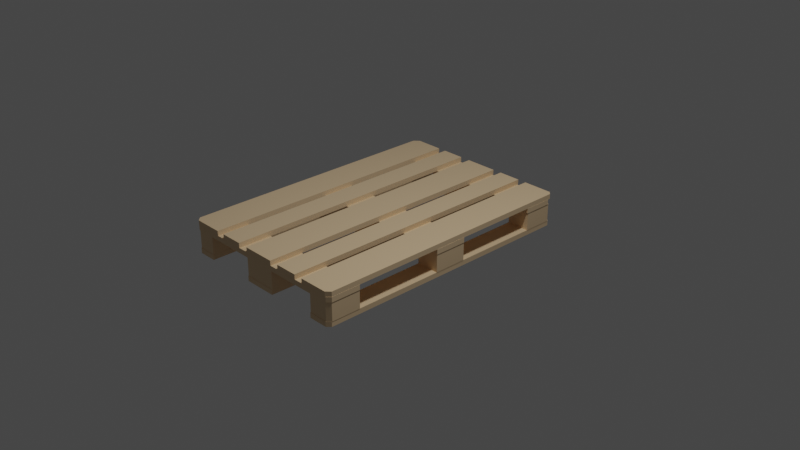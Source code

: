 # Source: eu_pallet.blend  (saved by Blender 3.5.10; exported with 4.5.12 LTS)
import bpy
from mathutils import Matrix  # noqa: F401  (used for matrix-valued properties, if any)

bpy.ops.wm.read_factory_settings(use_empty=True)
scene = bpy.context.scene
scene.name = 'Scene'

# ---- collections
col_collection = bpy.data.collections.new('Collection'); scene.collection.children.link(col_collection)
col_collection_2 = bpy.data.collections.new('Collection 2'); scene.collection.children.link(col_collection_2)

# ---- materials (node trees are filled in below, after node groups)
mat_mat_wood = bpy.data.materials.new('mat_wood')
mat_mat_wood.alpha_threshold = 0.0
mat_mat_wood.roughness = 0.5
mat_mat_wood.line_color = (0.0, 0.0, 0.0, 1.0)

# ---- material node trees
mat_mat_wood.use_nodes = True; mat_mat_wood.node_tree.nodes.clear()
_N = mat_mat_wood.node_tree.nodes; _L = mat_mat_wood.node_tree.links
n0 = _N.new('ShaderNodeOutputMaterial'); n0.name = 'Material Output'; n0.location = (300, 300)
n1 = _N.new('ShaderNodeBsdfPrincipled'); n1.name = 'Principled BSDF'; n1.location = (10, 300)
n1.distribution = 'GGX'
n1.subsurface_method = 'RANDOM_WALK_SKIN'
n1.inputs[0].default_value = (0.8, 0.5829, 0.3524, 1.0)
n1.inputs[3].default_value = 1.45
n1.inputs[27].default_value = (0.0, 0.0, 0.0, 1.0)
n1.inputs[28].default_value = 1.0
_L.new(n1.outputs[0], n0.inputs[0])
n0.is_active_output = True

# ---- world
world_world = bpy.data.worlds.new('World'); scene.world = world_world
world_world.use_nodes = True; world_world.node_tree.nodes.clear()
_N = world_world.node_tree.nodes; _L = world_world.node_tree.links
n0 = _N.new('ShaderNodeOutputWorld'); n0.name = 'World Output'; n0.location = (300, 300)
n1 = _N.new('ShaderNodeBackground'); n1.name = 'Background'; n1.location = (10, 300)
n1.inputs[0].default_value = (0.05088, 0.05088, 0.05088, 1.0)
_L.new(n1.outputs[0], n0.inputs[0])
n0.is_active_output = True
world_world.color = (0.05088, 0.05088, 0.05088)
world_world.use_sun_shadow = False
world_world.sun_shadow_jitter_overblur = 0.0

# ---- cameras
cam_camera = bpy.data.cameras.new('Camera')
cam_camera.clip_end = 100.0
cam_camera.ortho_scale = 7.314

# ---- lights
light_light = bpy.data.lights.new('Light', 'POINT')
light_light.transmission_factor = 0.0
light_light.energy = 80.0
light_light.shadow_soft_size = 0.1
light_light.shadow_maximum_resolution = 0.006
light_light.use_absolute_resolution = True

# ---- meshes
me_cube = bpy.data.meshes.new('Cube')
me_cube.from_pydata([(0.05, 0.6, 0.011), (0.05, 0.6, -0.011), (0.05, -0.6, 0.011), (0.05, -0.6, -0.011), (-0.03365, 0.6, 0.011), (-0.05, 0.5837, 0.011), (-0.05, 0.5837, -0.011), (-0.03365, 0.6, -0.011), (-0.05, -0.5807, 0.011), (-0.03066, -0.6, 0.011), (-0.03066, -0.6, -0.011), (-0.05, -0.5807, -0.011)], [], [(0, 4, 5, 8, 9, 2), (6, 7, 1, 3, 10, 11), (1, 0, 2, 3), (3, 2, 9, 10), (4, 7, 6, 5), (7, 4, 0, 1), (10, 9, 8, 11), (11, 8, 5, 6)])
_uv = me_cube.uv_layers.new(name='UVMap')
_uv.uv.foreach_set('vector', [0.625, 0.5, 0.8341, 0.5, 0.875, 0.5034, 0.875, 0.746, 0.8267, 0.75, 0.625, 0.75, 0.125, 0.5034, 0.1659, 0.5, 0.375, 0.5, 0.375, 0.75, 0.1733, 0.75, 0.125, 0.746, 0.375, 0.5, 0.625, 0.5, 0.625, 0.75, 0.375, 0.75, 0.375, 0.75, 0.625, 0.75, 0.625, 0.9517, 0.375, 0.9517, 0.625, 0.2909, 0.375, 0.2909, 0.375, 0.2466, 0.625, 0.2466, 0.375, 0.2909, 0.625, 0.2909, 0.625, 0.5, 0.375, 0.5, 0.375, 0.0, 0.625, 0.0, 0.625, 0.004029, 0.375, 0.004029, 0.375, 0.004029, 0.625, 0.004029, 0.625, 0.2466, 0.375, 0.2466])
me_cube.materials.append(mat_mat_wood)
me_cube.use_mirror_vertex_groups = False
me_cube.update()
me_cube_001 = bpy.data.meshes.new('Cube.001')
me_cube_001.from_pydata([(-0.05, 0.0725, -0.039), (-0.05, 0.0725, 0.039), (0.05, -0.0725, -0.039), (0.05, -0.0725, 0.039), (0.05, 0.0725, -0.039), (0.05, 0.0725, 0.039), (-0.02992, -0.0725, -0.039), (-0.05, -0.05242, -0.039), (-0.05, -0.05242, 0.039), (-0.02992, -0.0725, 0.039)], [], [(2, 3, 9, 6), (0, 1, 5, 4), (4, 5, 3, 2), (5, 1, 8, 9, 3), (7, 8, 1, 0), (6, 9, 8, 7), (0, 4, 2, 6, 7)])
_uv = me_cube_001.uv_layers.new(name='UVMap')
_uv.uv.foreach_set('vector', [0.375, 0.75, 0.625, 0.75, 0.625, 0.9498, 0.375, 0.9498, 0.375, 0.25, 0.625, 0.25, 0.625, 0.5, 0.375, 0.5, 0.375, 0.5, 0.625, 0.5, 0.625, 0.75, 0.375, 0.75, 0.625, 0.5, 0.875, 0.5, 0.875, 0.7154, 0.8248, 0.75, 0.625, 0.75, 0.375, 0.03462, 0.625, 0.03462, 0.625, 0.25, 0.375, 0.25, 0.375, 0.0, 0.625, 0.0, 0.625, 0.03462, 0.375, 0.03462, 0.125, 0.5, 0.375, 0.5, 0.375, 0.75, 0.1752, 0.75, 0.125, 0.7154])
me_cube_001.materials.append(mat_mat_wood)
me_cube_001.update()
me_cube_002 = bpy.data.meshes.new('Cube.002')
me_cube_002.from_pydata([(-0.05, -0.0725, -0.039), (-0.05, -0.0725, 0.039), (0.05, -0.0725, -0.039), (0.05, -0.0725, 0.039), (0.05, 0.0725, -0.039), (0.05, 0.0725, 0.039), (-0.05, 0.05297, -0.039), (-0.03047, 0.0725, -0.039), (-0.03047, 0.0725, 0.039), (-0.05, 0.05297, 0.039)], [], [(7, 8, 5, 4), (5, 8, 9, 1, 3), (4, 5, 3, 2), (2, 3, 1, 0), (0, 1, 9, 6), (8, 7, 6, 9), (6, 7, 4, 2, 0)])
_uv = me_cube_002.uv_layers.new(name='UVMap')
_uv.uv.foreach_set('vector', [0.375, 0.2988, 0.625, 0.2988, 0.625, 0.5, 0.375, 0.5, 0.625, 0.5, 0.8262, 0.5, 0.875, 0.5337, 0.875, 0.75, 0.625, 0.75, 0.375, 0.5, 0.625, 0.5, 0.625, 0.75, 0.375, 0.75, 0.375, 0.75, 0.625, 0.75, 0.625, 1.0, 0.375, 1.0, 0.375, 0.0, 0.625, 0.0, 0.625, 0.2163, 0.375, 0.2163, 0.625, 0.2988, 0.375, 0.2988, 0.375, 0.2163, 0.625, 0.2163, 0.125, 0.5337, 0.1738, 0.5, 0.375, 0.5, 0.375, 0.75, 0.125, 0.75])
me_cube_002.materials.append(mat_mat_wood)
me_cube_002.update()
me_cube_003 = bpy.data.meshes.new('Cube.003')
me_cube_003.from_pydata([(0.0725, -0.6, -0.011), (0.0725, -0.6, 0.011), (0.0725, 0.6, -0.011), (0.0725, 0.6, 0.011), (-0.0725, 0.5789, -0.011), (-0.05144, 0.6, -0.011), (-0.05144, 0.6, 0.011), (-0.0725, 0.5789, 0.011), (-0.05474, -0.6, -0.011), (-0.0725, -0.5822, -0.011), (-0.0725, -0.5822, 0.011), (-0.05474, -0.6, 0.011)], [], [(5, 6, 3, 2), (2, 3, 1, 0), (4, 5, 2, 0, 8, 9), (0, 1, 11, 8), (6, 5, 4, 7), (3, 6, 7, 10, 11, 1), (8, 11, 10, 9), (9, 10, 7, 4)])
_uv = me_cube_003.uv_layers.new(name='UVMap')
_uv.uv.foreach_set('vector', [0.375, 0.2863, 0.625, 0.2863, 0.625, 0.5, 0.375, 0.5, 0.375, 0.5, 0.625, 0.5, 0.625, 0.75, 0.375, 0.75, 0.125, 0.5044, 0.1613, 0.5, 0.375, 0.5, 0.375, 0.75, 0.1556, 0.75, 0.125, 0.7463, 0.375, 0.75, 0.625, 0.75, 0.625, 0.9694, 0.375, 0.9694, 0.625, 0.2863, 0.375, 0.2863, 0.375, 0.2456, 0.625, 0.2456, 0.625, 0.5, 0.8387, 0.5, 0.875, 0.5044, 0.875, 0.7463, 0.8444, 0.75, 0.625, 0.75, 0.375, 0.0, 0.625, 0.0, 0.625, 0.003699, 0.375, 0.003699, 0.375, 0.003699, 0.625, 0.003699, 0.625, 0.2456, 0.375, 0.2456])
me_cube_003.materials.append(mat_mat_wood)
me_cube_003.update()
me_cube_004 = bpy.data.meshes.new('Cube.004')
me_cube_004.from_pydata([(-0.4, 0.0725, -0.011), (-0.4, 0.0725, 0.011), (0.4, 0.0725, -0.011), (0.4, 0.0725, 0.011), (-0.3839, -0.0725, -0.011), (-0.4, -0.0564, -0.011), (-0.4, -0.0564, 0.011), (-0.3839, -0.0725, 0.011), (0.4, -0.0569, -0.011), (0.3844, -0.0725, -0.011), (0.3844, -0.0725, 0.011), (0.4, -0.0569, 0.011)], [], [(3, 1, 6, 7, 10, 11), (0, 1, 3, 2), (9, 10, 7, 4), (5, 6, 1, 0), (4, 7, 6, 5), (2, 3, 11, 8), (10, 9, 8, 11), (0, 2, 8, 9, 4, 5)])
_uv = me_cube_004.uv_layers.new(name='UVMap')
_uv.uv.foreach_set('vector', [0.625, 0.5, 0.875, 0.5, 0.875, 0.7222, 0.87, 0.75, 0.6299, 0.75, 0.625, 0.7231, 0.375, 0.25, 0.625, 0.25, 0.625, 0.5, 0.375, 0.5, 0.375, 0.7549, 0.625, 0.7549, 0.625, 0.995, 0.375, 0.995, 0.375, 0.02776, 0.625, 0.02776, 0.625, 0.25, 0.375, 0.25, 0.375, 0.0, 0.625, 0.0, 0.625, 0.02776, 0.375, 0.02776, 0.375, 0.5, 0.625, 0.5, 0.625, 0.7231, 0.375, 0.7231, 0.625, 0.7549, 0.375, 0.7549, 0.375, 0.7231, 0.625, 0.7231, 0.125, 0.5, 0.375, 0.5, 0.375, 0.7231, 0.3701, 0.75, 0.13, 0.75, 0.125, 0.7222])
me_cube_004.materials.append(mat_mat_wood)
me_cube_004.update()
me_cube_005 = bpy.data.meshes.new('Cube.005')
me_cube_005.from_pydata([(-0.4, -0.0725, -0.011), (-0.4, -0.0725, 0.011), (0.4, -0.0725, -0.011), (0.4, -0.0725, 0.011), (-0.4, 0.05114, -0.011), (-0.3786, 0.0725, -0.011), (-0.3786, 0.0725, 0.011), (-0.4, 0.05114, 0.011), (0.3798, 0.0725, -0.011), (0.4, 0.05231, -0.011), (0.4, 0.05231, 0.011), (0.3798, 0.0725, 0.011)], [], [(10, 11, 6, 7, 1, 3), (4, 5, 8, 9, 2, 0), (2, 3, 1, 0), (0, 1, 7, 4), (6, 5, 4, 7), (5, 6, 11, 8), (10, 9, 8, 11), (9, 10, 3, 2)])
_uv = me_cube_005.uv_layers.new(name='UVMap')
_uv.uv.foreach_set('vector', [0.625, 0.5348, 0.6313, 0.5, 0.8683, 0.5, 0.875, 0.5368, 0.875, 0.75, 0.625, 0.75, 0.125, 0.5368, 0.1317, 0.5, 0.3687, 0.5, 0.375, 0.5348, 0.375, 0.75, 0.125, 0.75, 0.375, 0.75, 0.625, 0.75, 0.625, 1.0, 0.375, 1.0, 0.375, 0.0, 0.625, 0.0, 0.625, 0.2132, 0.375, 0.2132, 0.625, 0.2567, 0.375, 0.2567, 0.375, 0.2132, 0.625, 0.2132, 0.375, 0.2567, 0.625, 0.2567, 0.625, 0.4937, 0.375, 0.4937, 0.625, 0.5348, 0.375, 0.5348, 0.375, 0.4937, 0.625, 0.4937, 0.375, 0.5348, 0.625, 0.5348, 0.625, 0.75, 0.375, 0.75])
me_cube_005.materials.append(mat_mat_wood)
me_cube_005.update()
me_cube_006 = bpy.data.meshes.new('Cube.006')
me_cube_006.from_pydata([(-0.4, -0.0725, -0.011), (-0.4, -0.0725, 0.011), (-0.4, 0.0725, -0.011), (-0.4, 0.0725, 0.011), (0.4, -0.0725, -0.011), (0.4, -0.0725, 0.011), (0.4, 0.0725, -0.011), (0.4, 0.0725, 0.011)], [], [(0, 1, 3, 2), (2, 3, 7, 6), (6, 7, 5, 4), (4, 5, 1, 0), (2, 6, 4, 0), (7, 3, 1, 5)])
_uv = me_cube_006.uv_layers.new(name='UVMap')
_uv.uv.foreach_set('vector', [0.375, 0.0, 0.625, 0.0, 0.625, 0.25, 0.375, 0.25, 0.375, 0.25, 0.625, 0.25, 0.625, 0.5, 0.375, 0.5, 0.375, 0.5, 0.625, 0.5, 0.625, 0.75, 0.375, 0.75, 0.375, 0.75, 0.625, 0.75, 0.625, 1.0, 0.375, 1.0, 0.125, 0.5, 0.375, 0.5, 0.375, 0.75, 0.125, 0.75, 0.625, 0.5, 0.875, 0.5, 0.875, 0.75, 0.625, 0.75])
me_cube_006.materials.append(mat_mat_wood)
me_cube_006.update()
me_cube_007 = bpy.data.meshes.new('Cube.007')
me_cube_007.from_pydata([(-0.0725, -0.6, -0.011), (-0.0725, -0.6, 0.011), (-0.0725, 0.6, -0.011), (-0.0725, 0.6, 0.011), (0.05884, 0.6, -0.011), (0.0725, 0.5863, -0.011), (0.0725, 0.5863, 0.011), (0.05884, 0.6, 0.011), (0.0725, -0.5824, -0.011), (0.05486, -0.6, -0.011), (0.05486, -0.6, 0.011), (0.0725, -0.5824, 0.011)], [], [(0, 1, 3, 2), (6, 7, 3, 1, 10, 11), (2, 4, 5, 8, 9, 0), (2, 3, 7, 4), (6, 5, 4, 7), (5, 6, 11, 8), (10, 9, 8, 11), (9, 10, 1, 0)])
_uv = me_cube_007.uv_layers.new(name='UVMap')
_uv.uv.foreach_set('vector', [0.375, 0.0, 0.625, 0.0, 0.625, 0.25, 0.375, 0.25, 0.625, 0.5028, 0.6486, 0.5, 0.875, 0.5, 0.875, 0.75, 0.6554, 0.75, 0.625, 0.7463, 0.125, 0.5, 0.3514, 0.5, 0.375, 0.5028, 0.375, 0.7463, 0.3446, 0.75, 0.125, 0.75, 0.375, 0.25, 0.625, 0.25, 0.625, 0.4764, 0.375, 0.4764, 0.625, 0.5028, 0.375, 0.5028, 0.375, 0.4764, 0.625, 0.4764, 0.375, 0.5028, 0.625, 0.5028, 0.625, 0.7463, 0.375, 0.7463, 0.625, 0.7804, 0.375, 0.7804, 0.375, 0.7463, 0.625, 0.7463, 0.375, 0.7804, 0.625, 0.7804, 0.625, 1.0, 0.375, 1.0])
me_cube_007.materials.append(mat_mat_wood)
me_cube_007.update()
me_cube_008 = bpy.data.meshes.new('Cube.008')
me_cube_008.from_pydata([(-0.0725, -0.6, -0.011), (-0.0725, -0.6, 0.011), (-0.0725, 0.6, -0.011), (-0.0725, 0.6, 0.011), (0.0725, -0.6, -0.011), (0.0725, -0.6, 0.011), (0.0725, 0.6, -0.011), (0.0725, 0.6, 0.011)], [], [(0, 1, 3, 2), (2, 3, 7, 6), (6, 7, 5, 4), (4, 5, 1, 0), (2, 6, 4, 0), (7, 3, 1, 5)])
_uv = me_cube_008.uv_layers.new(name='UVMap')
_uv.uv.foreach_set('vector', [0.375, 0.0, 0.625, 0.0, 0.625, 0.25, 0.375, 0.25, 0.375, 0.25, 0.625, 0.25, 0.625, 0.5, 0.375, 0.5, 0.375, 0.5, 0.625, 0.5, 0.625, 0.75, 0.375, 0.75, 0.375, 0.75, 0.625, 0.75, 0.625, 1.0, 0.375, 1.0, 0.125, 0.5, 0.375, 0.5, 0.375, 0.75, 0.125, 0.75, 0.625, 0.5, 0.875, 0.5, 0.875, 0.75, 0.625, 0.75])
me_cube_008.materials.append(mat_mat_wood)
me_cube_008.update()
me_cube_009 = bpy.data.meshes.new('Cube.009')
me_cube_009.from_pydata([(-0.05, -0.0725, -0.039), (-0.05, -0.0725, 0.039), (-0.05, 0.0725, -0.039), (-0.05, 0.0725, 0.039), (0.05, 0.0725, -0.039), (0.05, 0.0725, 0.039), (0.05, -0.05692, -0.039), (0.03442, -0.0725, -0.039), (0.03442, -0.0725, 0.039), (0.05, -0.05692, 0.039)], [], [(0, 1, 3, 2), (2, 3, 5, 4), (7, 8, 1, 0), (5, 3, 1, 8, 9), (4, 5, 9, 6), (8, 7, 6, 9), (2, 4, 6, 7, 0)])
_uv = me_cube_009.uv_layers.new(name='UVMap')
_uv.uv.foreach_set('vector', [0.375, 0.0, 0.625, 0.0, 0.625, 0.25, 0.375, 0.25, 0.375, 0.25, 0.625, 0.25, 0.625, 0.5, 0.375, 0.5, 0.375, 0.7889, 0.625, 0.7889, 0.625, 1.0, 0.375, 1.0, 0.625, 0.5, 0.875, 0.5, 0.875, 0.75, 0.6639, 0.75, 0.625, 0.7231, 0.375, 0.5, 0.625, 0.5, 0.625, 0.7231, 0.375, 0.7231, 0.625, 0.7889, 0.375, 0.7889, 0.375, 0.7231, 0.625, 0.7231, 0.125, 0.5, 0.375, 0.5, 0.375, 0.7231, 0.3361, 0.75, 0.125, 0.75])
me_cube_009.materials.append(mat_mat_wood)
me_cube_009.update()
me_cube_010 = bpy.data.meshes.new('Cube.010')
me_cube_010.from_pydata([(-0.05, 0.6, 0.011), (-0.05, 0.6, -0.011), (-0.05, -0.6, 0.011), (-0.05, -0.6, -0.011), (0.05, 0.5841, 0.011), (0.03405, 0.6, 0.011), (0.03405, 0.6, -0.011), (0.05, 0.5841, -0.011), (0.03423, -0.6, 0.011), (0.05, -0.5842, 0.011), (0.05, -0.5842, -0.011), (0.03423, -0.6, -0.011)], [], [(4, 5, 0, 2, 8, 9), (3, 2, 0, 1), (1, 6, 7, 10, 11, 3), (11, 8, 2, 3), (4, 7, 6, 5), (1, 0, 5, 6), (8, 11, 10, 9), (7, 4, 9, 10)])
_uv = me_cube_010.uv_layers.new(name='UVMap')
_uv.uv.foreach_set('vector', [0.625, 0.5033, 0.6649, 0.5, 0.875, 0.5, 0.875, 0.75, 0.6644, 0.75, 0.625, 0.7467, 0.375, 0.0, 0.625, 0.0, 0.625, 0.25, 0.375, 0.25, 0.125, 0.5, 0.3351, 0.5, 0.375, 0.5033, 0.375, 0.7467, 0.3356, 0.75, 0.125, 0.75, 0.375, 0.7894, 0.625, 0.7894, 0.625, 1.0, 0.375, 1.0, 0.625, 0.5033, 0.375, 0.5033, 0.375, 0.4601, 0.625, 0.4601, 0.375, 0.25, 0.625, 0.25, 0.625, 0.4601, 0.375, 0.4601, 0.625, 0.7894, 0.375, 0.7894, 0.375, 0.7467, 0.625, 0.7467, 0.375, 0.5033, 0.625, 0.5033, 0.625, 0.7467, 0.375, 0.7467])
me_cube_010.materials.append(mat_mat_wood)
me_cube_010.use_mirror_vertex_groups = False
me_cube_010.update()
me_cube_011 = bpy.data.meshes.new('Cube.011')
me_cube_011.from_pydata([(-0.05, -0.0725, -0.039), (-0.05, -0.0725, 0.039), (-0.05, 0.0725, -0.039), (-0.05, 0.0725, 0.039), (0.05, -0.0725, -0.039), (0.05, -0.0725, 0.039), (0.0318, 0.0725, -0.039), (0.05, 0.0543, -0.039), (0.05, 0.0543, 0.039), (0.0318, 0.0725, 0.039)], [], [(0, 1, 3, 2), (7, 8, 5, 4), (8, 9, 3, 1, 5), (4, 5, 1, 0), (2, 3, 9, 6), (8, 7, 6, 9), (2, 6, 7, 4, 0)])
_uv = me_cube_011.uv_layers.new(name='UVMap')
_uv.uv.foreach_set('vector', [0.375, 0.0, 0.625, 0.0, 0.625, 0.25, 0.375, 0.25, 0.375, 0.5314, 0.625, 0.5314, 0.625, 0.75, 0.375, 0.75, 0.625, 0.5314, 0.6705, 0.5, 0.875, 0.5, 0.875, 0.75, 0.625, 0.75, 0.375, 0.75, 0.625, 0.75, 0.625, 1.0, 0.375, 1.0, 0.375, 0.25, 0.625, 0.25, 0.625, 0.4545, 0.375, 0.4545, 0.625, 0.5314, 0.375, 0.5314, 0.375, 0.4545, 0.625, 0.4545, 0.125, 0.5, 0.3295, 0.5, 0.375, 0.5314, 0.375, 0.75, 0.125, 0.75])
me_cube_011.materials.append(mat_mat_wood)
me_cube_011.update()
me_cube_012 = bpy.data.meshes.new('Cube.012')
me_cube_012.from_pydata([(-0.05, -0.0725, -0.039), (-0.05, -0.0725, 0.039), (-0.05, 0.0725, -0.039), (-0.05, 0.0725, 0.039), (0.05, -0.0725, -0.039), (0.05, -0.0725, 0.039), (0.05, 0.0725, -0.039), (0.05, 0.0725, 0.039)], [], [(0, 1, 3, 2), (2, 3, 7, 6), (6, 7, 5, 4), (4, 5, 1, 0), (2, 6, 4, 0), (7, 3, 1, 5)])
_uv = me_cube_012.uv_layers.new(name='UVMap')
_uv.uv.foreach_set('vector', [0.375, 0.0, 0.625, 0.0, 0.625, 0.25, 0.375, 0.25, 0.375, 0.25, 0.625, 0.25, 0.625, 0.5, 0.375, 0.5, 0.375, 0.5, 0.625, 0.5, 0.625, 0.75, 0.375, 0.75, 0.375, 0.75, 0.625, 0.75, 0.625, 1.0, 0.375, 1.0, 0.125, 0.5, 0.375, 0.5, 0.375, 0.75, 0.125, 0.75, 0.625, 0.5, 0.875, 0.5, 0.875, 0.75, 0.625, 0.75])
me_cube_012.materials.append(mat_mat_wood)
me_cube_012.update()
me_cube_013 = bpy.data.meshes.new('Cube.013')
me_cube_013.from_pydata([(-0.05, -0.0725, -0.039), (-0.05, -0.0725, 0.039), (-0.05, 0.0725, -0.039), (-0.05, 0.0725, 0.039), (0.05, -0.0725, -0.039), (0.05, -0.0725, 0.039), (0.05, 0.0725, -0.039), (0.05, 0.0725, 0.039)], [], [(0, 1, 3, 2), (2, 3, 7, 6), (6, 7, 5, 4), (4, 5, 1, 0), (2, 6, 4, 0), (7, 3, 1, 5)])
_uv = me_cube_013.uv_layers.new(name='UVMap')
_uv.uv.foreach_set('vector', [0.375, 0.0, 0.625, 0.0, 0.625, 0.25, 0.375, 0.25, 0.375, 0.25, 0.625, 0.25, 0.625, 0.5, 0.375, 0.5, 0.375, 0.5, 0.625, 0.5, 0.625, 0.75, 0.375, 0.75, 0.375, 0.75, 0.625, 0.75, 0.625, 1.0, 0.375, 1.0, 0.125, 0.5, 0.375, 0.5, 0.375, 0.75, 0.125, 0.75, 0.625, 0.5, 0.875, 0.5, 0.875, 0.75, 0.625, 0.75])
me_cube_013.materials.append(mat_mat_wood)
me_cube_013.update()
me_cube_014 = bpy.data.meshes.new('Cube.014')
me_cube_014.from_pydata([(-0.0725, -0.6, -0.011), (-0.0725, -0.6, 0.011), (-0.0725, 0.6, -0.011), (-0.0725, 0.6, 0.011), (0.0725, -0.6, -0.011), (0.0725, -0.6, 0.011), (0.0725, 0.6, -0.011), (0.0725, 0.6, 0.011)], [], [(0, 1, 3, 2), (2, 3, 7, 6), (6, 7, 5, 4), (4, 5, 1, 0), (2, 6, 4, 0), (7, 3, 1, 5)])
_uv = me_cube_014.uv_layers.new(name='UVMap')
_uv.uv.foreach_set('vector', [0.375, 0.0, 0.625, 0.0, 0.625, 0.25, 0.375, 0.25, 0.375, 0.25, 0.625, 0.25, 0.625, 0.5, 0.375, 0.5, 0.375, 0.5, 0.625, 0.5, 0.625, 0.75, 0.375, 0.75, 0.375, 0.75, 0.625, 0.75, 0.625, 1.0, 0.375, 1.0, 0.125, 0.5, 0.375, 0.5, 0.375, 0.75, 0.125, 0.75, 0.625, 0.5, 0.875, 0.5, 0.875, 0.75, 0.625, 0.75])
me_cube_014.materials.append(mat_mat_wood)
me_cube_014.update()
me_cube_016 = bpy.data.meshes.new('Cube.016')
me_cube_016.from_pydata([(-0.0725, -0.0725, -0.039), (-0.0725, -0.0725, 0.039), (-0.0725, 0.0725, -0.039), (-0.0725, 0.0725, 0.039), (0.0725, -0.0725, -0.039), (0.0725, -0.0725, 0.039), (0.0725, 0.0725, -0.039), (0.0725, 0.0725, 0.039)], [], [(0, 1, 3, 2), (2, 3, 7, 6), (6, 7, 5, 4), (4, 5, 1, 0), (2, 6, 4, 0), (7, 3, 1, 5)])
_uv = me_cube_016.uv_layers.new(name='UVMap')
_uv.uv.foreach_set('vector', [0.375, 0.0, 0.625, 0.0, 0.625, 0.25, 0.375, 0.25, 0.375, 0.25, 0.625, 0.25, 0.625, 0.5, 0.375, 0.5, 0.375, 0.5, 0.625, 0.5, 0.625, 0.75, 0.375, 0.75, 0.375, 0.75, 0.625, 0.75, 0.625, 1.0, 0.375, 1.0, 0.125, 0.5, 0.375, 0.5, 0.375, 0.75, 0.125, 0.75, 0.625, 0.5, 0.875, 0.5, 0.875, 0.75, 0.625, 0.75])
me_cube_016.materials.append(mat_mat_wood)
me_cube_016.update()
me_cube_017 = bpy.data.meshes.new('Cube.017')
me_cube_017.from_pydata([(-0.0725, -0.0725, -0.039), (-0.0725, -0.0725, 0.039), (-0.0725, 0.0725, -0.039), (-0.0725, 0.0725, 0.039), (0.0725, -0.0725, -0.039), (0.0725, -0.0725, 0.039), (0.0725, 0.0725, -0.039), (0.0725, 0.0725, 0.039)], [], [(0, 1, 3, 2), (2, 3, 7, 6), (6, 7, 5, 4), (4, 5, 1, 0), (2, 6, 4, 0), (7, 3, 1, 5)])
_uv = me_cube_017.uv_layers.new(name='UVMap')
_uv.uv.foreach_set('vector', [0.375, 0.0, 0.625, 0.0, 0.625, 0.25, 0.375, 0.25, 0.375, 0.25, 0.625, 0.25, 0.625, 0.5, 0.375, 0.5, 0.375, 0.5, 0.625, 0.5, 0.625, 0.75, 0.375, 0.75, 0.375, 0.75, 0.625, 0.75, 0.625, 1.0, 0.375, 1.0, 0.125, 0.5, 0.375, 0.5, 0.375, 0.75, 0.125, 0.75, 0.625, 0.5, 0.875, 0.5, 0.875, 0.75, 0.625, 0.75])
me_cube_017.materials.append(mat_mat_wood)
me_cube_017.update()
me_cube_018 = bpy.data.meshes.new('Cube.018')
me_cube_018.from_pydata([(0.05, 0.6, 0.011), (0.05, 0.6, -0.011), (0.05, -0.6, 0.011), (0.05, -0.6, -0.011), (-0.05, 0.6, 0.011), (-0.05, 0.6, -0.011), (-0.05, -0.6, 0.011), (-0.05, -0.6, -0.011)], [], [(0, 4, 6, 2), (3, 2, 6, 7), (7, 6, 4, 5), (5, 1, 3, 7), (1, 0, 2, 3), (5, 4, 0, 1)])
_uv = me_cube_018.uv_layers.new(name='UVMap')
_uv.uv.foreach_set('vector', [0.625, 0.5, 0.875, 0.5, 0.875, 0.75, 0.625, 0.75, 0.375, 0.75, 0.625, 0.75, 0.625, 1.0, 0.375, 1.0, 0.375, 0.0, 0.625, 0.0, 0.625, 0.25, 0.375, 0.25, 0.125, 0.5, 0.375, 0.5, 0.375, 0.75, 0.125, 0.75, 0.375, 0.5, 0.625, 0.5, 0.625, 0.75, 0.375, 0.75, 0.375, 0.25, 0.625, 0.25, 0.625, 0.5, 0.375, 0.5])
me_cube_018.materials.append(mat_mat_wood)
me_cube_018.use_mirror_vertex_groups = False
me_cube_018.update()
me_cube_019 = bpy.data.meshes.new('Cube.019')
me_cube_019.from_pydata([(0.05, 0.6, 0.011), (0.05, 0.6, -0.011), (0.05, -0.6, 0.011), (0.05, -0.6, -0.011), (-0.05, 0.6, 0.011), (-0.05, 0.6, -0.011), (-0.05, -0.6, 0.011), (-0.05, -0.6, -0.011)], [], [(0, 4, 6, 2), (3, 2, 6, 7), (7, 6, 4, 5), (5, 1, 3, 7), (1, 0, 2, 3), (5, 4, 0, 1)])
_uv = me_cube_019.uv_layers.new(name='UVMap')
_uv.uv.foreach_set('vector', [0.625, 0.5, 0.875, 0.5, 0.875, 0.75, 0.625, 0.75, 0.375, 0.75, 0.625, 0.75, 0.625, 1.0, 0.375, 1.0, 0.375, 0.0, 0.625, 0.0, 0.625, 0.25, 0.375, 0.25, 0.125, 0.5, 0.375, 0.5, 0.375, 0.75, 0.125, 0.75, 0.375, 0.5, 0.625, 0.5, 0.625, 0.75, 0.375, 0.75, 0.375, 0.25, 0.625, 0.25, 0.625, 0.5, 0.375, 0.5])
me_cube_019.materials.append(mat_mat_wood)
me_cube_019.use_mirror_vertex_groups = False
me_cube_019.update()
me_cube_021 = bpy.data.meshes.new('Cube.021')
me_cube_021.from_pydata([(-0.0725, -0.0725, -0.039), (-0.0725, -0.0725, 0.039), (-0.0725, 0.0725, -0.039), (-0.0725, 0.0725, 0.039), (0.0725, -0.0725, -0.039), (0.0725, -0.0725, 0.039), (0.0725, 0.0725, -0.039), (0.0725, 0.0725, 0.039)], [], [(0, 1, 3, 2), (2, 3, 7, 6), (6, 7, 5, 4), (4, 5, 1, 0), (2, 6, 4, 0), (7, 3, 1, 5)])
_uv = me_cube_021.uv_layers.new(name='UVMap')
_uv.uv.foreach_set('vector', [0.375, 0.0, 0.625, 0.0, 0.625, 0.25, 0.375, 0.25, 0.375, 0.25, 0.625, 0.25, 0.625, 0.5, 0.375, 0.5, 0.375, 0.5, 0.625, 0.5, 0.625, 0.75, 0.375, 0.75, 0.375, 0.75, 0.625, 0.75, 0.625, 1.0, 0.375, 1.0, 0.125, 0.5, 0.375, 0.5, 0.375, 0.75, 0.125, 0.75, 0.625, 0.5, 0.875, 0.5, 0.875, 0.75, 0.625, 0.75])
me_cube_021.materials.append(mat_mat_wood)
me_cube_021.update()

# ---- objects
ob_cube = bpy.data.objects.new('Cube', me_cube)
ob_cube_001 = bpy.data.objects.new('Cube.001', me_cube_001)
ob_cube_002 = bpy.data.objects.new('Cube.002', me_cube_002)
ob_cube_003 = bpy.data.objects.new('Cube.003', me_cube_003)
ob_cube_004 = bpy.data.objects.new('Cube.004', me_cube_004)
ob_cube_005 = bpy.data.objects.new('Cube.005', me_cube_005)
ob_cube_006 = bpy.data.objects.new('Cube.006', me_cube_006)
ob_cube_007 = bpy.data.objects.new('Cube.007', me_cube_007)
ob_cube_008 = bpy.data.objects.new('Cube.008', me_cube_008)
ob_cube_009 = bpy.data.objects.new('Cube.009', me_cube_009)
ob_cube_010 = bpy.data.objects.new('Cube.010', me_cube_010)
ob_cube_011 = bpy.data.objects.new('Cube.011', me_cube_011)
ob_cube_012 = bpy.data.objects.new('Cube.012', me_cube_012)
ob_cube_013 = bpy.data.objects.new('Cube.013', me_cube_013)
ob_cube_014 = bpy.data.objects.new('Cube.014', me_cube_014)
ob_cube_015 = bpy.data.objects.new('Cube.015', me_cube_016)
ob_cube_016 = bpy.data.objects.new('Cube.016', me_cube_017)
ob_cube_017 = bpy.data.objects.new('Cube.017', me_cube_018)
ob_cube_018 = bpy.data.objects.new('Cube.018', me_cube_019)
ob_cube_019 = bpy.data.objects.new('Cube.019', me_cube_021)
ob_camera = bpy.data.objects.new('Camera', cam_camera)
ob_light = bpy.data.objects.new('Light', light_light)

# ---- transforms, parenting, visibility, modifiers, constraints
ob_cube.location = (0.0, 0.0, 0.0)
ob_cube.lock_rotations_4d = False
ob_cube.empty_display_type = 'ARROWS'
ob_cube.lineart.crease_threshold = 0.0
ob_cube_001.location = (0.0, -0.526, 0.04947)
ob_cube_002.location = (0.0, 0.5234, 0.04947)
ob_cube_003.location = (0.02208, 0.0, 0.1213)
ob_cube_004.location = (0.3499, -0.5262, 0.09975)
ob_cube_005.location = (0.3499, 0.5229, 0.09975)
ob_cube_006.location = (0.3499, 0.006051, 0.09975)
ob_cube_007.location = (0.6769, 0.0, 0.1213)
ob_cube_008.location = (0.3512, 0.0, 0.1213)
ob_cube_009.location = (0.6981, -0.526, 0.04947)
ob_cube_010.location = (0.6971, 0.0, 0.0)
ob_cube_010.lock_rotations_4d = False
ob_cube_010.empty_display_type = 'ARROWS'
ob_cube_010.lineart.crease_threshold = 0.0
ob_cube_011.location = (0.6981, 0.5262, 0.04947)
ob_cube_012.location = (0.6981, 0.006639, 0.04947)
ob_cube_013.location = (0.0, 0.005935, 0.04947)
ob_cube_014.location = (0.3512, 0.0, -0.0002674)
ob_cube_015.location = (0.3524, -0.5263, 0.04973)
ob_cube_016.location = (0.3524, 0.5211, 0.04973)
ob_cube_017.location = (0.1821, 0.0, 0.1215)
ob_cube_017.lock_rotations_4d = False
ob_cube_017.empty_display_type = 'ARROWS'
ob_cube_017.lineart.crease_threshold = 0.0
ob_cube_018.location = (0.5151, 0.0, 0.1215)
ob_cube_018.lock_rotations_4d = False
ob_cube_018.empty_display_type = 'ARROWS'
ob_cube_018.lineart.crease_threshold = 0.0
ob_cube_019.location = (0.3524, 0.006453, 0.04973)
ob_camera.location = (3.335, -2.696, 2.047)
ob_camera.rotation_euler = (1.109, 0.0, 0.8149)
ob_camera.lock_rotations_4d = False
ob_camera.empty_display_type = 'ARROWS'
ob_camera.color = (0.0, 0.0, 0.0, 0.0)
ob_camera.display_type = 'WIRE'
ob_camera.lineart.crease_threshold = 0.0
ob_light.location = (1.359, -0.1163, 2.2)
ob_light.rotation_euler = (0.6503, 0.05522, 1.866)
ob_light.lock_rotations_4d = False
ob_light.empty_display_type = 'ARROWS'
ob_light.color = (0.0, 0.0, 0.0, 0.0)
ob_light.lineart.crease_threshold = 0.0

# ---- collection membership
col_collection.objects.link(ob_cube)
col_collection.objects.link(ob_cube_001)
col_collection.objects.link(ob_cube_002)
col_collection.objects.link(ob_cube_003)
col_collection.objects.link(ob_cube_004)
col_collection.objects.link(ob_cube_005)
col_collection.objects.link(ob_cube_006)
col_collection.objects.link(ob_cube_007)
col_collection.objects.link(ob_cube_008)
col_collection.objects.link(ob_cube_009)
col_collection.objects.link(ob_cube_010)
col_collection.objects.link(ob_cube_011)
col_collection.objects.link(ob_cube_012)
col_collection.objects.link(ob_cube_013)
col_collection.objects.link(ob_cube_014)
col_collection.objects.link(ob_cube_015)
col_collection.objects.link(ob_cube_016)
col_collection.objects.link(ob_cube_017)
col_collection.objects.link(ob_cube_018)
col_collection.objects.link(ob_cube_019)
col_collection_2.objects.link(ob_camera)
col_collection_2.objects.link(ob_light)

# ---- scene / render settings (as saved in the file)
scene.camera = ob_camera
scene.frame_start = 1; scene.frame_end = 250; scene.frame_set(1)
scene.render.engine = 'CYCLES'
scene.cycles.sampling_pattern = 'TABULATED_SOBOL'
scene.view_settings.view_transform = 'Filmic'
bpy.context.view_layer.update()
